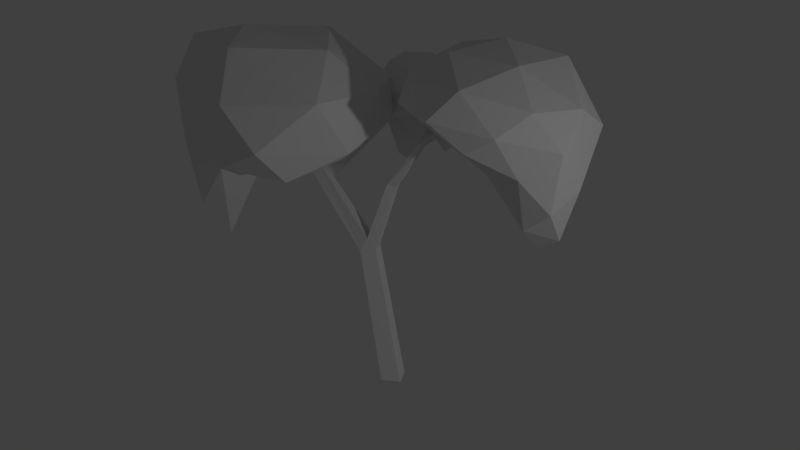 # Source: treeCherryMedium.blend  (saved by Blender 2.77.0; exported with 4.5.12 LTS)
import bpy
from mathutils import Matrix  # noqa: F401  (used for matrix-valued properties, if any)

bpy.ops.wm.read_factory_settings(use_empty=True)
scene = bpy.context.scene
scene.name = 'Scene'

# ---- collections
col_collection_1 = bpy.data.collections.new('Collection 1'); scene.collection.children.link(col_collection_1)

# ---- materials (node trees are filled in below, after node groups)
mat_material = bpy.data.materials.new('Material')
mat_material.alpha_threshold = 0.0
mat_material.use_transparent_shadow = False
mat_material.roughness = 0.5

# ---- material node trees

# ---- world
world_world = bpy.data.worlds.new('World'); scene.world = world_world
world_world.color = (0.05088, 0.05088, 0.05088)
world_world.use_sun_shadow = False
world_world.sun_shadow_jitter_overblur = 0.0
world_world.cycles.sampling_method = 'MANUAL'

# ---- cameras
cam_camera_001 = bpy.data.cameras.new('Camera.001')
cam_camera_001.clip_end = 100.0
cam_camera_001.lens = 35.0
cam_camera_001.sensor_width = 32.0
cam_camera_001.sensor_height = 18.0
cam_camera_001.display_size = 2.0
cam_camera_001.dof.focus_distance = 0.0
cam_camera_001.dof.aperture_fstop = 128.0
cam_camera_001.dof.aperture_blades = 6

# ---- lights
light_lamp = bpy.data.lights.new('Lamp', 'POINT')
light_lamp.transmission_factor = 0.0
light_lamp.cutoff_distance = 30.0
light_lamp.energy = 100.0
light_lamp.shadow_buffer_clip_start = 1.001
light_lamp.shadow_soft_size = 0.1
light_lamp.shadow_maximum_resolution = 0.006
light_lamp.use_absolute_resolution = True

# ---- meshes
me_cube = bpy.data.meshes.new('Cube')
me_cube.from_pydata([(-0.1257, 10.38, 22.64), (0.6936, 13.13, 22.99), (3.464, 10.3, 21.8), (2.62, 4.814, 25.79), (-2.474, 5.277, 25.07), (-2.166, 11.25, 19.89), (2.629, 13.61, 28.63), (4.654, 7.205, 27.58), (1.091, 1.974, 28.68), (-3.731, 7.709, 28.28), (-1.969, 13.29, 27.39), (-0.16, 9.639, 30.98), (1.818, 10.4, 22.21), (0.6908, 11.59, 21.01), (2.26, 12.42, 23.74), (-0.513, 12.23, 19.47), (-1.171, 11.07, 19.34), (1.079, 7.715, 27.19), (3.478, 8.168, 21.18), (-1.768, 8.189, 24.66), (0.1596, 4.17, 25.62), (-3.045, 9.297, 24.4), (-0.4324, 13.48, 23.89), (-2.026, 12.19, 22.68), (3.771, 12.18, 24.46), (1.383, 14.36, 27.23), (4.201, 5.591, 25.84), (4.692, 8.879, 22.0), (-0.6467, 2.834, 26.27), (2.414, 2.502, 27.23), (-3.261, 10.5, 24.73), (-3.608, 5.624, 26.5), (-0.1648, 14.07, 29.31), (4.478, 10.97, 26.99), (3.339, 3.39, 28.78), (-1.674, 2.987, 28.51), (-3.183, 11.42, 28.15), (1.38, 11.98, 30.59), (-1.694, 12.21, 30.57), (3.168, 7.236, 30.67), (0.377, 3.963, 30.29), (-2.343, 8.389, 30.37), (-14.7, 1.928, 19.17), (-20.0, 5.874, 20.7), (-13.18, 11.35, 18.59), (-3.342, 3.276, 23.2), (-8.183, -6.767, 21.64), (-19.18, -1.568, 17.01), (-18.28, 9.751, 29.47), (-5.247, 9.211, 27.2), (-0.8965, -1.934, 29.37), (-13.74, -7.545, 28.6), (-21.93, 0.2127, 29.17), (-14.64, 1.148, 34.46), (-14.14, 7.318, 19.08), (-17.26, 4.584, 17.77), (-17.43, 9.362, 21.35), (-19.98, 2.524, 16.1), (-17.21, 0.2605, 13.28), (-10.1, 2.26, 26.25), (-8.835, 9.821, 17.25), (-12.44, -3.165, 21.6), (-4.264, -2.214, 22.81), (-15.3, -4.928, 21.93), (-21.68, 3.538, 23.43), (-21.0, -0.5917, 23.06), (-15.76, 12.33, 22.62), (-20.77, 7.767, 26.77), (-2.839, 7.2, 23.57), (-9.395, 12.81, 19.03), (-2.782, -4.839, 24.2), (-0.2665, 1.152, 26.26), (-18.12, -4.431, 24.5), (-10.14, -8.826, 24.72), (-21.38, 4.397, 31.13), (-12.07, 11.94, 26.52), (-1.005, 3.689, 29.63), (-4.986, -6.825, 29.01), (-19.28, -3.661, 29.73), (-16.74, 6.01, 33.68), (-19.38, -0.08537, 33.62), (-7.853, 6.164, 33.76), (-5.471, -1.93, 32.86), (-14.07, -4.217, 33.13), (11.14, -0.8307, 19.45), (15.56, -7.376, 20.71), (8.449, -9.607, 26.2), (3.379, -0.6082, 27.97), (8.037, 8.678, 25.83), (16.28, 2.486, 17.63), (13.75, -9.141, 29.85), (3.415, -6.546, 31.3), (3.192, 4.764, 30.93), (13.03, 7.75, 29.32), (19.16, -1.484, 27.36), (10.34, -0.7577, 34.39), (9.829, -6.193, 23.63), (13.11, -4.965, 18.27), (12.84, -9.026, 24.16), (16.22, -3.033, 16.86), (13.95, 0.6518, 14.49), (8.083, -0.4287, 27.44), (5.346, -6.566, 27.09), (10.38, 4.939, 22.99), (4.995, 4.873, 26.77), (13.32, 7.097, 22.16), (17.74, -5.348, 22.49), (17.93, 0.6384, 22.1), (11.03, -10.64, 27.88), (16.31, -8.771, 26.57), (1.631, -4.42, 29.0), (5.229, -9.679, 28.79), (4.353, 7.884, 27.95), (1.698, 2.569, 28.91), (15.89, 6.293, 23.35), (10.46, 9.714, 27.59), (17.42, -6.175, 29.74), (7.814, -9.211, 31.35), (1.756, -0.7896, 31.39), (7.305, 7.73, 31.02), (17.29, 3.917, 28.5), (12.18, -6.018, 32.95), (15.77, -0.8804, 33.09), (5.976, -3.939, 33.49), (5.939, 2.446, 33.39), (11.82, 4.35, 33.09), (-1.0, -1.0, -1.0), (-3.101, -0.8258, 13.15), (-1.0, 1.0, -1.0), (-3.101, 0.8258, 13.15), (1.0, -1.0, -1.0), (-1.474, -0.8258, 13.44), (1.0, 1.0, -1.0), (-1.474, 0.8258, 13.44), (-8.833, 1.399, 20.69), (-8.833, 2.552, 20.69), (-7.851, 2.552, 21.29), (-7.851, 1.399, 21.29), (-16.51, -0.2776, 27.65), (-16.51, 0.2776, 27.65), (-15.96, 0.2776, 27.75), (-15.96, -0.2776, 27.75), (-2.362, -0.7911, 14.53), (-2.378, 0.7905, 14.55), (0.5929, 0.5822, 20.02), (0.5929, -0.5822, 20.02), (-0.3957, -0.5578, 20.12), (-0.4135, 0.5572, 20.12), (3.515, -2.373, 24.66), (3.515, -3.052, 24.66), (3.212, -3.038, 25.15), (3.206, -2.388, 25.16), (1.187, 0.5523, 20.83), (0.4966, 0.519, 21.27), (2.463, 6.704, 23.51), (1.816, 6.731, 23.55), (2.794, 6.305, 23.89), (2.33, 6.161, 24.09), (0.7508, 8.91, 27.06), (0.271, 8.93, 27.09), (0.9966, 8.614, 27.34), (0.6518, 8.507, 27.49), (8.52, 0.2198, 27.86), (8.52, -0.22, 27.86), (8.324, -0.2108, 28.18), (8.32, 0.2104, 28.19)], [], [(0, 13, 12), (1, 13, 15), (0, 12, 17), (0, 17, 19), (0, 19, 16), (1, 15, 22), (2, 14, 24), (3, 18, 26), (4, 20, 28), (5, 21, 30), (1, 22, 25), (2, 24, 27), (3, 26, 29), (4, 28, 31), (5, 30, 23), (6, 32, 37), (7, 33, 39), (8, 34, 40), (9, 35, 41), (10, 36, 38), (38, 41, 11), (38, 36, 41), (36, 9, 41), (41, 40, 11), (41, 35, 40), (35, 8, 40), (40, 39, 11), (40, 34, 39), (34, 7, 39), (39, 37, 11), (39, 33, 37), (33, 6, 37), (37, 38, 11), (37, 32, 38), (32, 10, 38), (23, 36, 10), (23, 30, 36), (30, 9, 36), (31, 35, 9), (31, 28, 35), (28, 8, 35), (29, 34, 8), (29, 26, 34), (26, 7, 34), (27, 33, 7), (27, 24, 33), (24, 6, 33), (25, 32, 6), (25, 22, 32), (22, 10, 32), (30, 31, 9), (30, 21, 31), (21, 4, 31), (28, 29, 8), (28, 20, 29), (20, 3, 29), (26, 27, 7), (26, 18, 27), (18, 2, 27), (24, 25, 6), (24, 14, 25), (14, 1, 25), (22, 23, 10), (22, 15, 23), (15, 5, 23), (16, 21, 5), (16, 19, 21), (19, 4, 21), (19, 20, 4), (19, 17, 20), (17, 3, 20), (17, 18, 3), (17, 12, 18), (12, 2, 18), (15, 16, 5), (15, 13, 16), (13, 0, 16), (12, 14, 2), (12, 13, 14), (13, 1, 14), (42, 55, 54), (43, 55, 57), (42, 54, 59), (42, 59, 61), (42, 61, 58), (43, 57, 64), (44, 56, 66), (45, 60, 68), (46, 62, 70), (47, 63, 72), (43, 64, 67), (44, 66, 69), (45, 68, 71), (46, 70, 73), (47, 72, 65), (48, 74, 79), (49, 75, 81), (50, 76, 82), (51, 77, 83), (52, 78, 80), (80, 83, 53), (80, 78, 83), (78, 51, 83), (83, 82, 53), (83, 77, 82), (77, 50, 82), (82, 81, 53), (82, 76, 81), (76, 49, 81), (81, 79, 53), (81, 75, 79), (75, 48, 79), (79, 80, 53), (79, 74, 80), (74, 52, 80), (65, 78, 52), (65, 72, 78), (72, 51, 78), (73, 77, 51), (73, 70, 77), (70, 50, 77), (71, 76, 50), (71, 68, 76), (68, 49, 76), (69, 75, 49), (69, 66, 75), (66, 48, 75), (67, 74, 48), (67, 64, 74), (64, 52, 74), (72, 73, 51), (72, 63, 73), (63, 46, 73), (70, 71, 50), (70, 62, 71), (62, 45, 71), (68, 69, 49), (68, 60, 69), (60, 44, 69), (66, 67, 48), (66, 56, 67), (56, 43, 67), (64, 65, 52), (64, 57, 65), (57, 47, 65), (58, 63, 47), (58, 61, 63), (61, 46, 63), (61, 62, 46), (61, 59, 62), (59, 45, 62), (59, 60, 45), (59, 54, 60), (54, 44, 60), (57, 58, 47), (57, 55, 58), (55, 42, 58), (54, 56, 44), (54, 55, 56), (55, 43, 56), (84, 97, 96), (85, 97, 99), (84, 96, 101), (84, 101, 103), (84, 103, 100), (85, 99, 106), (86, 98, 108), (87, 102, 110), (88, 104, 112), (89, 105, 114), (85, 106, 109), (86, 108, 111), (87, 110, 113), (88, 112, 115), (89, 114, 107), (90, 116, 121), (91, 117, 123), (92, 118, 124), (93, 119, 125), (94, 120, 122), (122, 125, 95), (122, 120, 125), (120, 93, 125), (125, 124, 95), (125, 119, 124), (119, 92, 124), (124, 123, 95), (124, 118, 123), (118, 91, 123), (123, 121, 95), (123, 117, 121), (117, 90, 121), (121, 122, 95), (121, 116, 122), (116, 94, 122), (107, 120, 94), (107, 114, 120), (114, 93, 120), (115, 119, 93), (115, 112, 119), (112, 92, 119), (113, 118, 92), (113, 110, 118), (110, 91, 118), (111, 117, 91), (111, 108, 117), (108, 90, 117), (109, 116, 90), (109, 106, 116), (106, 94, 116), (114, 115, 93), (114, 105, 115), (105, 88, 115), (112, 113, 92), (112, 104, 113), (104, 87, 113), (110, 111, 91), (110, 102, 111), (102, 86, 111), (108, 109, 90), (108, 98, 109), (98, 85, 109), (106, 107, 94), (106, 99, 107), (99, 89, 107), (100, 105, 89), (100, 103, 105), (103, 88, 105), (103, 104, 88), (103, 101, 104), (101, 87, 104), (101, 102, 87), (101, 96, 102), (96, 86, 102), (99, 100, 89), (99, 97, 100), (97, 84, 100), (96, 98, 86), (96, 97, 98), (97, 85, 98), (127, 129, 128, 126), (129, 133, 132, 128), (133, 131, 130, 132), (131, 127, 126, 130), (126, 128, 132, 130), (143, 142, 146, 147), (136, 135, 139, 140), (129, 127, 134, 135), (127, 142, 137, 134), (133, 129, 143), (141, 140, 139, 138), (137, 136, 140, 141), (135, 134, 138, 139), (134, 137, 141, 138), (144, 147, 155, 154), (142, 127, 131), (142, 143, 136, 137), (143, 129, 135, 136), (131, 133, 144, 145), (133, 143, 147, 144), (142, 131, 145, 146), (151, 150, 164, 165), (145, 152, 148, 149), (147, 146, 153), (146, 145, 149, 150), (157, 156, 160, 161), (153, 146, 150, 151), (152, 153, 151, 148), (152, 145, 144), (152, 144, 154, 156), (153, 152, 156, 157), (147, 153, 157, 155), (158, 159, 161, 160), (156, 154, 158, 160), (155, 157, 161, 159), (154, 155, 159, 158), (163, 162, 165, 164), (150, 149, 163, 164), (148, 151, 165, 162), (149, 148, 162, 163)])
_uv = me_cube.uv_layers.new(name='UVMap')
_uv.uv.foreach_set('vector', [0.6858, 0.307, 0.7125, 0.302, 0.7029, 0.3257, 0.7838, 0.3507, 0.8143, 0.3522, 0.8249, 0.3761, 0.6858, 0.307, 0.7029, 0.3257, 0.6374, 0.3561, 0.6858, 0.307, 0.6374, 0.3561, 0.6455, 0.3092, 0.6858, 0.307, 0.6455, 0.3092, 0.7143, 0.2746, 0.9361, 0.0256, 0.9599, 0.001543, 0.9473, 0.03728, 0.8119, 0.3199, 0.7796, 0.3303, 0.7717, 0.3146, 0.884, 0.9334, 0.9329, 0.9869, 0.875, 0.9509, 0.9329, 0.8897, 0.9017, 0.9084, 0.8958, 0.8916, 0.5616, 0.3205, 0.5993, 0.3069, 0.6069, 0.3204, 0.9361, 0.0256, 0.9473, 0.03728, 0.9169, 0.05701, 0.8119, 0.3199, 0.7717, 0.3146, 0.8196, 0.2993, 0.884, 0.9334, 0.875, 0.9509, 0.8617, 0.9136, 0.9329, 0.8897, 0.8958, 0.8916, 0.9318, 0.8685, 0.5616, 0.3205, 0.6069, 0.3204, 0.5837, 0.3401, 0.8953, 0.07064, 0.9274, 0.08669, 0.899, 0.1067, 0.1863, 0.8613, 0.1778, 0.8211, 0.2216, 0.8461, 0.241, 0.9204, 0.2148, 0.9007, 0.2553, 0.8895, 0.6562, 0.8637, 0.6536, 0.93, 0.6234, 0.8627, 0.9532, 0.08055, 0.9599, 0.1061, 0.9362, 0.1185, 0.605, 0.8199, 0.6234, 0.8627, 0.5977, 0.8581, 0.605, 0.8199, 0.6421, 0.8217, 0.6234, 0.8627, 0.6421, 0.8217, 0.6562, 0.8637, 0.6234, 0.8627, 0.6234, 0.8627, 0.6182, 0.9284, 0.5977, 0.8581, 0.6234, 0.8627, 0.6536, 0.93, 0.6182, 0.9284, 0.6536, 0.93, 0.635, 0.955, 0.6182, 0.9284, 0.2553, 0.8895, 0.2216, 0.8461, 0.2553, 0.8205, 0.2553, 0.8895, 0.2148, 0.9007, 0.2216, 0.8461, 0.2148, 0.9007, 0.1863, 0.8613, 0.2216, 0.8461, 0.2216, 0.8461, 0.232, 0.7936, 0.2553, 0.8205, 0.2216, 0.8461, 0.1778, 0.8211, 0.232, 0.7936, 0.1778, 0.8211, 0.2034, 0.7838, 0.232, 0.7936, 0.899, 0.1067, 0.9362, 0.1185, 0.9096, 0.1331, 0.899, 0.1067, 0.9274, 0.08669, 0.9362, 0.1185, 0.9274, 0.08669, 0.9532, 0.08055, 0.9362, 0.1185, 0.5837, 0.3401, 0.6343, 0.3413, 0.6215, 0.3667, 0.5837, 0.3401, 0.6069, 0.3204, 0.6343, 0.3413, 0.6793, 0.8312, 0.6562, 0.8637, 0.6421, 0.8217, 0.6793, 0.8887, 0.6536, 0.93, 0.6562, 0.8637, 0.9318, 0.8685, 0.8958, 0.8916, 0.886, 0.8646, 0.8958, 0.8916, 0.8574, 0.8879, 0.886, 0.8646, 0.2167, 0.9205, 0.2148, 0.9007, 0.241, 0.9204, 0.8381, 0.2149, 0.8176, 0.2434, 0.8145, 0.206, 0.8176, 0.2434, 0.7872, 0.242, 0.8145, 0.206, 0.8196, 0.2993, 0.759, 0.2808, 0.7872, 0.242, 0.8196, 0.2993, 0.7717, 0.3146, 0.759, 0.2808, 0.7717, 0.3146, 0.7263, 0.3015, 0.759, 0.2808, 0.9169, 0.05701, 0.9274, 0.08669, 0.8953, 0.07064, 0.9169, 0.05701, 0.9473, 0.03728, 0.9274, 0.08669, 0.9473, 0.03728, 0.9532, 0.08055, 0.9274, 0.08669, 0.6793, 0.8312, 0.6793, 0.8887, 0.6562, 0.8637, 0.6069, 0.3204, 0.5993, 0.3069, 0.6112, 0.2683, 0.5993, 0.3069, 0.5884, 0.2661, 0.6112, 0.2683, 0.8958, 0.8916, 0.8617, 0.9136, 0.8574, 0.8879, 0.8958, 0.8916, 0.9017, 0.9084, 0.8617, 0.9136, 0.9017, 0.9084, 0.884, 0.9334, 0.8617, 0.9136, 0.8176, 0.2434, 0.8196, 0.2993, 0.7872, 0.242, 0.8176, 0.2434, 0.8362, 0.3057, 0.8196, 0.2993, 0.8362, 0.3057, 0.8119, 0.3199, 0.8196, 0.2993, 0.7717, 0.3146, 0.7349, 0.3255, 0.7263, 0.3015, 0.7717, 0.3146, 0.7796, 0.3303, 0.7349, 0.3255, 0.7796, 0.3303, 0.7838, 0.3507, 0.7349, 0.3255, 0.5805, 0.3667, 0.5837, 0.3401, 0.6215, 0.3667, 0.5805, 0.3667, 0.5447, 0.3392, 0.5837, 0.3401, 0.5447, 0.3392, 0.5616, 0.3205, 0.5837, 0.3401, 0.7143, 0.2746, 0.6444, 0.2894, 0.7031, 0.2661, 0.7143, 0.2746, 0.6455, 0.3092, 0.6444, 0.2894, 0.5858, 0.3017, 0.5884, 0.2661, 0.5993, 0.3069, 0.5858, 0.3017, 0.5639, 0.2689, 0.5884, 0.2661, 0.4105, 0.8814, 0.4541, 0.8682, 0.4541, 0.9188, 0.2566, 0.7117, 0.228, 0.7454, 0.2078, 0.7238, 0.2566, 0.7117, 0.2566, 0.7807, 0.228, 0.7454, 0.6374, 0.3561, 0.7029, 0.3257, 0.7143, 0.3472, 0.4546, 0.6511, 0.471, 0.6635, 0.4564, 0.6872, 0.5447, 0.3392, 0.5473, 0.3222, 0.5616, 0.3205, 0.8249, 0.3761, 0.8143, 0.3522, 0.8381, 0.3703, 0.7125, 0.302, 0.6858, 0.307, 0.7143, 0.2746, 0.4546, 0.6511, 0.471, 0.6235, 0.471, 0.6635, 0.8118, 0.3265, 0.8143, 0.3522, 0.7796, 0.3303, 0.8143, 0.3522, 0.7838, 0.3507, 0.7796, 0.3303, 0.5373, 0.8784, 0.5525, 0.8328, 0.5947, 0.8448, 0.6282, 0.7285, 0.584, 0.6989, 0.6088, 0.6635, 0.5373, 0.8784, 0.5947, 0.8448, 0.5947, 0.969, 0.5373, 0.8784, 0.5947, 0.969, 0.5027, 0.9481, 0.5373, 0.8784, 0.5027, 0.9481, 0.4767, 0.8199, 0.6282, 0.7285, 0.6088, 0.6635, 0.6675, 0.7162, 0.529, 0.7843, 0.596, 0.7742, 0.5785, 0.8169, 0.7721, 0.4953, 0.8451, 0.6054, 0.7531, 0.5412, 0.8451, 0.3903, 0.7983, 0.4315, 0.7837, 0.3917, 0.6671, 0.01652, 0.642, 0.1042, 0.598, 0.09198, 0.6282, 0.7285, 0.6675, 0.7162, 0.6675, 0.7847, 0.529, 0.7843, 0.5785, 0.8169, 0.4866, 0.8065, 0.7721, 0.4953, 0.7531, 0.5412, 0.7293, 0.4531, 0.6952, 0.1804, 0.7233, 0.2421, 0.6442, 0.1922, 0.6671, 0.01652, 0.598, 0.09198, 0.602, 0.03602, 0.3214, 0.4526, 0.3491, 0.3903, 0.3919, 0.4325, 0.39, 0.6069, 0.3224, 0.5453, 0.4498, 0.5303, 0.06305, 0.5304, 0.001515, 0.5069, 0.08355, 0.4595, 0.2025, 0.4376, 0.1417, 0.513, 0.1593, 0.3857, 0.08395, 0.6728, 0.1379, 0.648, 0.1339, 0.7129, 0.1447, 0.3174, 0.1593, 0.3857, 0.1013, 0.3502, 0.1339, 0.7129, 0.1379, 0.648, 0.2047, 0.6858, 0.1379, 0.648, 0.2047, 0.619, 0.2047, 0.6858, 0.1593, 0.3857, 0.08355, 0.4595, 0.1013, 0.3502, 0.1593, 0.3857, 0.1417, 0.513, 0.08355, 0.4595, 0.1417, 0.513, 0.06305, 0.5304, 0.08355, 0.4595, 0.08355, 0.4595, 0.007242, 0.4008, 0.1013, 0.3502, 0.08355, 0.4595, 0.001515, 0.5069, 0.007242, 0.4008, 0.4736, 0.6204, 0.39, 0.6069, 0.4498, 0.5303, 0.007242, 0.4008, 0.062, 0.3194, 0.1013, 0.3502, 0.4498, 0.5303, 0.3224, 0.5453, 0.3919, 0.4325, 0.3224, 0.5453, 0.3214, 0.4526, 0.3919, 0.4325, 0.109, 0.7807, 0.1339, 0.7129, 0.1676, 0.7464, 0.109, 0.7807, 0.06856, 0.7304, 0.1339, 0.7129, 0.06856, 0.7304, 0.08395, 0.6728, 0.1339, 0.7129, 0.05988, 0.6198, 0.1379, 0.648, 0.08395, 0.6728, 0.05988, 0.6198, 0.1209, 0.6031, 0.1379, 0.648, 0.598, 0.09198, 0.5851, 0.1777, 0.5447, 0.1132, 0.2025, 0.5072, 0.1417, 0.513, 0.2025, 0.4376, 0.6442, 0.1922, 0.7233, 0.2421, 0.6549, 0.263, 0.116, 0.5654, 0.06305, 0.5304, 0.1417, 0.513, 0.7293, 0.4531, 0.6873, 0.4797, 0.7074, 0.4108, 0.7293, 0.4531, 0.7531, 0.5412, 0.6873, 0.4797, 0.7531, 0.5412, 0.7181, 0.566, 0.6873, 0.4797, 0.2684, 0.6204, 0.3224, 0.5453, 0.39, 0.6069, 0.2684, 0.6204, 0.2614, 0.5282, 0.3224, 0.5453, 0.2614, 0.5282, 0.3214, 0.4526, 0.3224, 0.5453, 0.02099, 0.7306, 0.06856, 0.7304, 0.04241, 0.7789, 0.02099, 0.7306, 0.02535, 0.6606, 0.06856, 0.7304, 0.02535, 0.6606, 0.08395, 0.6728, 0.06856, 0.7304, 0.598, 0.09198, 0.6442, 0.1922, 0.5851, 0.1777, 0.598, 0.09198, 0.642, 0.1042, 0.6442, 0.1922, 0.642, 0.1042, 0.6952, 0.1804, 0.6442, 0.1922, 0.7837, 0.3917, 0.7293, 0.4531, 0.7074, 0.4108, 0.7837, 0.3917, 0.7983, 0.4315, 0.7293, 0.4531, 0.7983, 0.4315, 0.7721, 0.4953, 0.7293, 0.4531, 0.7531, 0.5412, 0.8186, 0.6403, 0.7181, 0.566, 0.7531, 0.5412, 0.8451, 0.6054, 0.8186, 0.6403, 0.4767, 0.7623, 0.529, 0.7843, 0.4866, 0.8065, 0.2614, 0.5282, 0.2937, 0.4337, 0.3214, 0.4526, 0.5785, 0.8169, 0.596, 0.7742, 0.6675, 0.7847, 0.596, 0.7742, 0.6282, 0.7285, 0.6675, 0.7847, 0.02535, 0.6606, 0.05988, 0.6198, 0.08395, 0.6728, 0.02535, 0.6606, 0.001515, 0.5984, 0.05988, 0.6198, 0.001515, 0.5984, 0.04463, 0.5685, 0.05988, 0.6198, 0.7233, 0.001543, 0.642, 0.1042, 0.6671, 0.01652, 0.7233, 0.001543, 0.6746, 0.1216, 0.642, 0.1042, 0.9097, 0.2399, 0.8591, 0.2213, 0.9357, 0.206, 0.9097, 0.2399, 0.8411, 0.297, 0.8591, 0.2213, 0.9097, 0.2399, 0.9357, 0.3276, 0.8411, 0.297, 0.9357, 0.3276, 0.849, 0.3655, 0.8411, 0.297, 0.7818, 0.8482, 0.7082, 0.9758, 0.6873, 0.8477, 0.7818, 0.8482, 0.7818, 0.972, 0.7082, 0.9758, 0.551, 0.7401, 0.529, 0.7843, 0.4767, 0.7623, 0.6088, 0.6635, 0.5669, 0.6234, 0.6141, 0.6225, 0.6088, 0.6635, 0.584, 0.6989, 0.5669, 0.6234, 0.5525, 0.8328, 0.5373, 0.8784, 0.4767, 0.8199, 0.551, 0.7401, 0.596, 0.7742, 0.529, 0.7843, 0.551, 0.7401, 0.584, 0.6989, 0.596, 0.7742, 0.584, 0.6989, 0.6282, 0.7285, 0.596, 0.7742, 0.5914, 0.5678, 0.5691, 0.6194, 0.5293, 0.5593, 0.3142, 0.8014, 0.3651, 0.8133, 0.353, 0.859, 0.5914, 0.5678, 0.5293, 0.5593, 0.5686, 0.4769, 0.5914, 0.5678, 0.5686, 0.4769, 0.6391, 0.4949, 0.5914, 0.5678, 0.6391, 0.4949, 0.6296, 0.6194, 0.8544, 0.7003, 0.854, 0.7652, 0.8148, 0.6977, 0.3365, 0.6845, 0.3101, 0.7412, 0.2956, 0.6861, 0.5274, 0.4393, 0.4878, 0.5004, 0.4767, 0.4432, 0.6544, 0.4295, 0.5928, 0.4247, 0.6157, 0.3903, 0.8032, 0.8143, 0.7342, 0.8446, 0.7211, 0.816, 0.8544, 0.7003, 0.8148, 0.6977, 0.8083, 0.6442, 0.3365, 0.6845, 0.2956, 0.6861, 0.3502, 0.6343, 0.5274, 0.4393, 0.4767, 0.4432, 0.5432, 0.3982, 0.01162, 0.8638, 0.02736, 0.8109, 0.02945, 0.8908, 0.8032, 0.8143, 0.7211, 0.816, 0.7707, 0.7584, 0.8434, 0.03827, 0.8706, 0.09181, 0.7953, 0.07285, 0.9441, 0.8124, 0.9078, 0.857, 0.9019, 0.7822, 0.9488, 0.6725, 0.9564, 0.7365, 0.9028, 0.7031, 0.06827, 0.9153, 0.06834, 0.8391, 0.1264, 0.885, 0.8923, 0.1489, 0.8502, 0.2029, 0.8135, 0.1513, 0.8135, 0.1513, 0.7611, 0.1892, 0.7515, 0.1262, 0.1748, 0.9267, 0.09957, 0.9653, 0.1264, 0.885, 0.09957, 0.9653, 0.06827, 0.9153, 0.1264, 0.885, 0.1264, 0.885, 0.1249, 0.808, 0.1706, 0.8556, 0.1264, 0.885, 0.06834, 0.8391, 0.1249, 0.808, 0.06834, 0.8391, 0.07569, 0.7838, 0.1249, 0.808, 0.9028, 0.7031, 0.9019, 0.7822, 0.8574, 0.7524, 0.9028, 0.7031, 0.9564, 0.7365, 0.9019, 0.7822, 0.9564, 0.7365, 0.9441, 0.8124, 0.9019, 0.7822, 0.7263, 0.06393, 0.7953, 0.07285, 0.7515, 0.1262, 0.7263, 0.06393, 0.7755, 0.008719, 0.7953, 0.07285, 0.7755, 0.008719, 0.8434, 0.03827, 0.7953, 0.07285, 0.7953, 0.07285, 0.8135, 0.1513, 0.7515, 0.1262, 0.7953, 0.07285, 0.8706, 0.09181, 0.8135, 0.1513, 0.8706, 0.09181, 0.8923, 0.1489, 0.8135, 0.1513, 0.7707, 0.7584, 0.6873, 0.7517, 0.7343, 0.6966, 0.7707, 0.7584, 0.7211, 0.816, 0.6873, 0.7517, 0.0269, 0.9653, 0.06827, 0.9153, 0.09957, 0.9653, 0.02945, 0.8908, 0.06834, 0.8391, 0.06827, 0.9153, 0.02945, 0.8908, 0.02736, 0.8109, 0.06834, 0.8391, 0.02736, 0.8109, 0.07569, 0.7838, 0.06834, 0.8391, 0.9806, 0.7001, 0.9564, 0.7365, 0.9488, 0.6725, 0.9806, 0.7001, 0.9806, 0.7863, 0.9564, 0.7365, 0.9806, 0.7863, 0.9441, 0.8124, 0.9564, 0.7365, 0.9536, 0.8615, 0.9078, 0.857, 0.9441, 0.8124, 0.3502, 0.6343, 0.2956, 0.6861, 0.3101, 0.6336, 0.8373, 0.001543, 0.8434, 0.03827, 0.7755, 0.008719, 0.8923, 0.04843, 0.8706, 0.09181, 0.8434, 0.03827, 0.8083, 0.6442, 0.8148, 0.6977, 0.7547, 0.6434, 0.8148, 0.6977, 0.7343, 0.6966, 0.7547, 0.6434, 0.0269, 0.9653, 0.02945, 0.8908, 0.06827, 0.9153, 0.0269, 0.9653, 0.001515, 0.9375, 0.02945, 0.8908, 0.6842, 0.5089, 0.6544, 0.4295, 0.6843, 0.426, 0.9679, 0.6434, 0.9806, 0.7001, 0.9488, 0.6725, 0.6157, 0.3903, 0.5928, 0.4247, 0.5432, 0.3982, 0.5928, 0.4247, 0.5274, 0.4393, 0.5432, 0.3982, 0.9806, 0.7863, 0.9536, 0.8615, 0.9441, 0.8124, 0.4075, 0.6235, 0.3745, 0.6629, 0.3502, 0.6343, 0.3745, 0.6629, 0.3365, 0.6845, 0.3502, 0.6343, 0.8373, 0.001543, 0.8923, 0.04843, 0.8434, 0.03827, 0.2956, 0.6861, 0.3101, 0.7412, 0.2614, 0.7482, 0.3101, 0.7412, 0.3142, 0.8014, 0.2614, 0.7482, 0.8148, 0.6977, 0.7707, 0.7584, 0.7343, 0.6966, 0.8148, 0.6977, 0.854, 0.7652, 0.7707, 0.7584, 0.854, 0.7652, 0.8032, 0.8143, 0.7707, 0.7584, 0.6296, 0.6194, 0.6842, 0.5089, 0.666, 0.5985, 0.6296, 0.6194, 0.6391, 0.4949, 0.6842, 0.5089, 0.6391, 0.4949, 0.6544, 0.4295, 0.6842, 0.5089, 0.6391, 0.4949, 0.5928, 0.4247, 0.6544, 0.4295, 0.8384, 0.8477, 0.8384, 0.9343, 0.7848, 0.9107, 0.5686, 0.4769, 0.5274, 0.4393, 0.5928, 0.4247, 0.5686, 0.4769, 0.4878, 0.5004, 0.5274, 0.4393, 0.5686, 0.4769, 0.5293, 0.5593, 0.4878, 0.5004, 0.3557, 0.7326, 0.3365, 0.6845, 0.3745, 0.6629, 0.854, 0.7652, 0.8544, 0.8285, 0.8032, 0.8143, 0.353, 0.859, 0.3651, 0.8133, 0.4075, 0.8765, 0.5691, 0.6194, 0.5914, 0.5678, 0.6296, 0.6194, 0.3557, 0.7326, 0.3101, 0.7412, 0.3365, 0.6845, 0.3557, 0.7326, 0.3651, 0.8133, 0.3101, 0.7412, 0.3651, 0.8133, 0.3142, 0.8014, 0.3101, 0.7412, 0.9591, 0.9922, 0.9399, 0.9985, 0.9359, 0.8722, 0.9591, 0.8646, 0.3397, 0.1588, 0.321, 0.1497, 0.3764, 0.001543, 0.3975, 0.01573, 0.501, 0.1582, 0.4818, 0.1506, 0.5185, 0.001543, 0.5417, 0.01078, 0.2071, 0.1645, 0.187, 0.1602, 0.2299, 0.001543, 0.255, 0.002908, 0.8695, 0.5934, 0.8695, 0.6168, 0.8481, 0.6225, 0.8481, 0.5992, 0.8799, 0.4003, 0.8965, 0.3903, 0.9231, 0.457, 0.9113, 0.4639, 0.3514, 0.2554, 0.3651, 0.257, 0.3975, 0.3873, 0.3912, 0.3843, 0.2397, 0.32, 0.2584, 0.3174, 0.2311, 0.4363, 0.218, 0.4382, 0.187, 0.1602, 0.1946, 0.1762, 0.1162, 0.2364, 0.1046, 0.2289, 0.321, 0.1497, 0.3397, 0.1588, 0.3242, 0.1664, 0.4005, 0.3852, 0.4005, 0.3783, 0.4059, 0.3771, 0.4059, 0.3839, 0.4238, 0.7548, 0.4105, 0.7534, 0.4452, 0.6235, 0.4516, 0.6241, 0.218, 0.4382, 0.2311, 0.4363, 0.2584, 0.565, 0.2521, 0.5659, 0.1046, 0.2289, 0.1162, 0.2364, 0.008264, 0.3143, 0.001515, 0.3128, 0.2413, 0.5689, 0.2531, 0.5698, 0.2253, 0.6595, 0.218, 0.6587, 0.1946, 0.1762, 0.187, 0.1602, 0.2071, 0.1645, 0.4516, 0.8651, 0.4334, 0.8629, 0.4105, 0.7534, 0.4238, 0.7548, 0.3242, 0.1664, 0.3397, 0.1588, 0.3651, 0.257, 0.3514, 0.2554, 0.4818, 0.1506, 0.501, 0.1582, 0.4688, 0.2395, 0.4553, 0.2342, 0.321, 0.1497, 0.3242, 0.1664, 0.2713, 0.2038, 0.2614, 0.1956, 0.1946, 0.1762, 0.2071, 0.1645, 0.2252, 0.2394, 0.2126, 0.2398, 0.98, 0.5151, 0.9869, 0.511, 0.9985, 0.5877, 0.9941, 0.5903, 0.4553, 0.2342, 0.4636, 0.2511, 0.4084, 0.2909, 0.4005, 0.2877, 0.9113, 0.4639, 0.9231, 0.457, 0.9208, 0.48, 0.2126, 0.2398, 0.2252, 0.2394, 0.2584, 0.309, 0.254, 0.3143, 0.9453, 0.2554, 0.9387, 0.2554, 0.9673, 0.206, 0.9722, 0.206, 0.9208, 0.48, 0.9231, 0.457, 0.9869, 0.511, 0.98, 0.5151, 0.6805, 0.694, 0.6705, 0.694, 0.6707, 0.6225, 0.6768, 0.6253, 0.4636, 0.2511, 0.4553, 0.2342, 0.4688, 0.2395, 0.4636, 0.2511, 0.4688, 0.2395, 0.5215, 0.3151, 0.5144, 0.319, 0.9722, 0.3346, 0.9623, 0.3377, 0.9387, 0.2554, 0.9453, 0.2554, 0.9113, 0.4639, 0.9208, 0.48, 0.8814, 0.553, 0.8706, 0.5483, 0.4005, 0.3679, 0.4056, 0.3646, 0.4056, 0.3734, 0.4007, 0.374, 0.5144, 0.319, 0.5215, 0.3151, 0.5417, 0.3566, 0.5364, 0.3595, 0.8706, 0.5483, 0.8814, 0.553, 0.8562, 0.5903, 0.8481, 0.5869, 0.218, 0.6587, 0.2253, 0.6595, 0.2531, 0.7073, 0.2477, 0.7067, 0.2056, 0.322, 0.2079, 0.3174, 0.2122, 0.3187, 0.2099, 0.3231, 0.2122, 0.3928, 0.2056, 0.391, 0.2056, 0.322, 0.2099, 0.3231, 0.2056, 0.3983, 0.2119, 0.3958, 0.2119, 0.4643, 0.2078, 0.4659, 0.4005, 0.2877, 0.4084, 0.2909, 0.4096, 0.3615, 0.4045, 0.3595])
_ca = me_cube.color_attributes.new('Col', 'BYTE_COLOR', 'CORNER')
_ca.data.foreach_set('color', [1.0, 1.0, 1.0, 1.0, 1.0, 1.0, 1.0, 1.0, 1.0, 1.0, 1.0, 1.0, 1.0, 1.0, 1.0, 1.0, 1.0, 1.0, 1.0, 1.0, 1.0, 1.0, 1.0, 1.0, 1.0, 1.0, 1.0, 1.0, 1.0, 1.0, 1.0, 1.0, 1.0, 1.0, 1.0, 1.0, 1.0, 1.0, 1.0, 1.0, 1.0, 1.0, 1.0, 1.0, 1.0, 1.0, 1.0, 1.0, 1.0, 1.0, 1.0, 1.0, 1.0, 1.0, 1.0, 1.0, 1.0, 1.0, 1.0, 1.0, 1.0, 1.0, 1.0, 1.0, 1.0, 1.0, 1.0, 1.0, 1.0, 1.0, 1.0, 1.0, 1.0, 1.0, 1.0, 1.0, 1.0, 1.0, 1.0, 1.0, 1.0, 1.0, 1.0, 1.0, 1.0, 1.0, 1.0, 1.0, 1.0, 1.0, 1.0, 1.0, 1.0, 1.0, 1.0, 1.0, 1.0, 1.0, 1.0, 1.0, 1.0, 1.0, 1.0, 1.0, 1.0, 1.0, 1.0, 1.0, 1.0, 1.0, 1.0, 1.0, 1.0, 1.0, 1.0, 1.0, 1.0, 1.0, 1.0, 1.0, 1.0, 1.0, 1.0, 1.0, 1.0, 1.0, 1.0, 1.0, 1.0, 1.0, 1.0, 1.0, 1.0, 1.0, 1.0, 1.0, 1.0, 1.0, 1.0, 1.0, 1.0, 1.0, 1.0, 1.0, 1.0, 1.0, 1.0, 1.0, 1.0, 1.0, 1.0, 1.0, 1.0, 1.0, 1.0, 1.0, 1.0, 1.0, 1.0, 1.0, 1.0, 1.0, 1.0, 1.0, 1.0, 1.0, 1.0, 1.0, 1.0, 1.0, 1.0, 1.0, 1.0, 1.0, 1.0, 1.0, 1.0, 1.0, 1.0, 1.0, 1.0, 1.0, 1.0, 1.0, 1.0, 1.0, 1.0, 1.0, 1.0, 1.0, 1.0, 1.0, 1.0, 1.0, 1.0, 1.0, 1.0, 1.0, 1.0, 1.0, 1.0, 1.0, 1.0, 1.0, 1.0, 1.0, 1.0, 1.0, 1.0, 1.0, 1.0, 1.0, 1.0, 1.0, 1.0, 1.0, 1.0, 1.0, 1.0, 1.0, 1.0, 1.0, 1.0, 1.0, 1.0, 1.0, 1.0, 1.0, 1.0, 1.0, 1.0, 1.0, 1.0, 1.0, 1.0, 1.0, 1.0, 1.0, 1.0, 1.0, 1.0, 1.0, 1.0, 1.0, 1.0, 1.0, 1.0, 1.0, 1.0, 1.0, 1.0, 1.0, 1.0, 1.0, 1.0, 1.0, 1.0, 1.0, 1.0, 1.0, 1.0, 1.0, 1.0, 1.0, 1.0, 1.0, 1.0, 1.0, 1.0, 1.0, 1.0, 1.0, 1.0, 1.0, 1.0, 1.0, 1.0, 1.0, 1.0, 1.0, 1.0, 1.0, 1.0, 1.0, 1.0, 1.0, 1.0, 1.0, 1.0, 1.0, 1.0, 1.0, 1.0, 1.0, 1.0, 1.0, 1.0, 1.0, 1.0, 1.0, 1.0, 1.0, 1.0, 1.0, 1.0, 1.0, 1.0, 1.0, 1.0, 1.0, 1.0, 1.0, 1.0, 1.0, 1.0, 1.0, 1.0, 1.0, 1.0, 1.0, 1.0, 1.0, 1.0, 1.0, 1.0, 1.0, 1.0, 1.0, 1.0, 1.0, 1.0, 1.0, 1.0, 1.0, 1.0, 1.0, 1.0, 1.0, 1.0, 1.0, 1.0, 1.0, 1.0, 1.0, 1.0, 1.0, 1.0, 1.0, 1.0, 1.0, 1.0, 1.0, 1.0, 1.0, 1.0, 1.0, 1.0, 1.0, 1.0, 1.0, 1.0, 1.0, 1.0, 1.0, 1.0, 1.0, 1.0, 1.0, 1.0, 1.0, 1.0, 1.0, 1.0, 1.0, 1.0, 1.0, 1.0, 1.0, 1.0, 1.0, 1.0, 1.0, 1.0, 1.0, 1.0, 1.0, 1.0, 1.0, 1.0, 1.0, 1.0, 1.0, 1.0, 1.0, 1.0, 1.0, 1.0, 1.0, 1.0, 1.0, 1.0, 1.0, 1.0, 1.0, 1.0, 1.0, 1.0, 1.0, 1.0, 1.0, 1.0, 1.0, 1.0, 1.0, 1.0, 1.0, 1.0, 1.0, 1.0, 1.0, 1.0, 1.0, 1.0, 1.0, 1.0, 1.0, 1.0, 1.0, 1.0, 1.0, 1.0, 1.0, 1.0, 1.0, 1.0, 1.0, 1.0, 1.0, 1.0, 1.0, 1.0, 1.0, 1.0, 1.0, 1.0, 1.0, 1.0, 1.0, 1.0, 1.0, 1.0, 1.0, 1.0, 1.0, 1.0, 1.0, 1.0, 1.0, 1.0, 1.0, 1.0, 1.0, 1.0, 1.0, 1.0, 1.0, 1.0, 1.0, 1.0, 1.0, 1.0, 1.0, 1.0, 1.0, 1.0, 1.0, 1.0, 1.0, 1.0, 1.0, 1.0, 1.0, 1.0, 1.0, 1.0, 1.0, 1.0, 1.0, 1.0, 1.0, 1.0, 1.0, 1.0, 1.0, 1.0, 1.0, 1.0, 1.0, 1.0, 1.0, 1.0, 1.0, 1.0, 1.0, 1.0, 1.0, 1.0, 1.0, 1.0, 1.0, 1.0, 1.0, 1.0, 1.0, 1.0, 1.0, 1.0, 1.0, 1.0, 1.0, 1.0, 1.0, 1.0, 1.0, 1.0, 1.0, 1.0, 1.0, 1.0, 1.0, 1.0, 1.0, 1.0, 1.0, 1.0, 1.0, 1.0, 1.0, 1.0, 1.0, 1.0, 1.0, 1.0, 1.0, 1.0, 1.0, 1.0, 1.0, 1.0, 1.0, 1.0, 1.0, 1.0, 1.0, 1.0, 1.0, 1.0, 1.0, 1.0, 1.0, 1.0, 1.0, 1.0, 1.0, 1.0, 1.0, 1.0, 1.0, 1.0, 1.0, 1.0, 1.0, 1.0, 1.0, 1.0, 1.0, 1.0, 1.0, 1.0, 1.0, 1.0, 1.0, 1.0, 1.0, 1.0, 1.0, 1.0, 1.0, 1.0, 1.0, 1.0, 1.0, 1.0, 1.0, 1.0, 1.0, 1.0, 1.0, 1.0, 1.0, 1.0, 1.0, 1.0, 1.0, 1.0, 1.0, 1.0, 1.0, 1.0, 1.0, 1.0, 1.0, 1.0, 1.0, 1.0, 1.0, 1.0, 1.0, 1.0, 1.0, 1.0, 1.0, 1.0, 1.0, 1.0, 1.0, 1.0, 1.0, 1.0, 1.0, 1.0, 1.0, 1.0, 1.0, 1.0, 1.0, 1.0, 1.0, 1.0, 1.0, 1.0, 1.0, 1.0, 1.0, 1.0, 1.0, 1.0, 1.0, 1.0, 1.0, 1.0, 1.0, 1.0, 1.0, 1.0, 1.0, 1.0, 1.0, 1.0, 1.0, 1.0, 1.0, 1.0, 1.0, 1.0, 1.0, 1.0, 1.0, 1.0, 1.0, 1.0, 1.0, 1.0, 1.0, 1.0, 1.0, 1.0, 1.0, 1.0, 1.0, 1.0, 1.0, 1.0, 1.0, 1.0, 1.0, 1.0, 1.0, 1.0, 1.0, 1.0, 1.0, 1.0, 1.0, 1.0, 1.0, 1.0, 1.0, 1.0, 1.0, 1.0, 1.0, 1.0, 1.0, 1.0, 1.0, 1.0, 1.0, 1.0, 1.0, 1.0, 1.0, 1.0, 1.0, 1.0, 1.0, 1.0, 1.0, 1.0, 1.0, 1.0, 1.0, 1.0, 1.0, 1.0, 1.0, 1.0, 1.0, 1.0, 1.0, 1.0, 1.0, 1.0, 1.0, 1.0, 1.0, 1.0, 1.0, 1.0, 1.0, 1.0, 1.0, 1.0, 1.0, 1.0, 1.0, 1.0, 1.0, 1.0, 1.0, 1.0, 1.0, 1.0, 1.0, 1.0, 1.0, 1.0, 1.0, 1.0, 1.0, 1.0, 1.0, 1.0, 1.0, 1.0, 1.0, 1.0, 1.0, 1.0, 1.0, 1.0, 1.0, 1.0, 1.0, 1.0, 1.0, 1.0, 1.0, 1.0, 1.0, 1.0, 1.0, 1.0, 1.0, 1.0, 1.0, 1.0, 1.0, 1.0, 1.0, 1.0, 1.0, 1.0, 1.0, 1.0, 1.0, 1.0, 1.0, 1.0, 1.0, 1.0, 1.0, 1.0, 1.0, 1.0, 1.0, 1.0, 1.0, 1.0, 1.0, 1.0, 1.0, 1.0, 1.0, 1.0, 1.0, 1.0, 1.0, 1.0, 1.0, 1.0, 1.0, 1.0, 1.0, 1.0, 1.0, 1.0, 1.0, 1.0, 1.0, 1.0, 1.0, 1.0, 1.0, 1.0, 1.0, 1.0, 1.0, 1.0, 1.0, 1.0, 1.0, 1.0, 1.0, 1.0, 1.0, 1.0, 1.0, 1.0, 1.0, 1.0, 1.0, 1.0, 1.0, 1.0, 1.0, 1.0, 1.0, 1.0, 1.0, 1.0, 1.0, 1.0, 1.0, 1.0, 1.0, 1.0, 1.0, 1.0, 1.0, 1.0, 1.0, 1.0, 1.0, 1.0, 1.0, 1.0, 1.0, 1.0, 1.0, 1.0, 1.0, 1.0, 1.0, 1.0, 1.0, 1.0, 1.0, 1.0, 1.0, 1.0, 1.0, 1.0, 1.0, 1.0, 1.0, 1.0, 1.0, 1.0, 1.0, 1.0, 1.0, 1.0, 1.0, 1.0, 1.0, 1.0, 1.0, 1.0, 1.0, 1.0, 1.0, 1.0, 1.0, 1.0, 1.0, 1.0, 1.0, 1.0, 1.0, 1.0, 1.0, 1.0, 1.0, 1.0, 1.0, 1.0, 1.0, 1.0, 1.0, 1.0, 1.0, 1.0, 1.0, 1.0, 1.0, 1.0, 1.0, 1.0, 1.0, 1.0, 1.0, 1.0, 1.0, 1.0, 1.0, 1.0, 1.0, 1.0, 1.0, 1.0, 1.0, 1.0, 1.0, 1.0, 1.0, 1.0, 1.0, 1.0, 1.0, 1.0, 1.0, 1.0, 1.0, 1.0, 1.0, 1.0, 1.0, 1.0, 1.0, 1.0, 1.0, 1.0, 1.0, 1.0, 1.0, 1.0, 1.0, 1.0, 1.0, 1.0, 1.0, 1.0, 1.0, 1.0, 1.0, 1.0, 1.0, 1.0, 1.0, 1.0, 1.0, 1.0, 1.0, 1.0, 1.0, 1.0, 1.0, 1.0, 1.0, 1.0, 1.0, 1.0, 1.0, 1.0, 1.0, 1.0, 1.0, 1.0, 1.0, 1.0, 1.0, 1.0, 1.0, 1.0, 1.0, 1.0, 1.0, 1.0, 1.0, 1.0, 1.0, 1.0, 1.0, 1.0, 1.0, 1.0, 1.0, 1.0, 1.0, 1.0, 1.0, 1.0, 1.0, 1.0, 1.0, 1.0, 1.0, 1.0, 1.0, 1.0, 1.0, 1.0, 1.0, 1.0, 1.0, 1.0, 1.0, 1.0, 1.0, 1.0, 1.0, 1.0, 1.0, 1.0, 1.0, 1.0, 1.0, 1.0, 1.0, 1.0, 1.0, 1.0, 1.0, 1.0, 1.0, 1.0, 1.0, 1.0, 1.0, 1.0, 1.0, 1.0, 1.0, 1.0, 1.0, 1.0, 1.0, 1.0, 1.0, 1.0, 1.0, 1.0, 1.0, 1.0, 1.0, 1.0, 1.0, 1.0, 1.0, 1.0, 1.0, 1.0, 1.0, 1.0, 1.0, 1.0, 1.0, 1.0, 1.0, 1.0, 1.0, 1.0, 1.0, 1.0, 1.0, 1.0, 1.0, 1.0, 1.0, 1.0, 1.0, 1.0, 1.0, 1.0, 1.0, 1.0, 1.0, 1.0, 1.0, 1.0, 1.0, 1.0, 1.0, 1.0, 1.0, 1.0, 1.0, 1.0, 1.0, 1.0, 1.0, 1.0, 1.0, 1.0, 1.0, 1.0, 1.0, 1.0, 1.0, 1.0, 1.0, 1.0, 1.0, 1.0, 1.0, 1.0, 1.0, 1.0, 1.0, 1.0, 1.0, 1.0, 1.0, 1.0, 1.0, 1.0, 1.0, 1.0, 1.0, 1.0, 1.0, 1.0, 1.0, 1.0, 1.0, 1.0, 1.0, 1.0, 1.0, 1.0, 1.0, 1.0, 1.0, 1.0, 1.0, 1.0, 1.0, 1.0, 1.0, 1.0, 1.0, 1.0, 1.0, 1.0, 1.0, 1.0, 1.0, 1.0, 1.0, 1.0, 1.0, 1.0, 1.0, 1.0, 1.0, 1.0, 1.0, 1.0, 1.0, 1.0, 1.0, 1.0, 1.0, 1.0, 1.0, 1.0, 1.0, 1.0, 1.0, 1.0, 1.0, 1.0, 1.0, 1.0, 1.0, 1.0, 1.0, 1.0, 1.0, 1.0, 1.0, 1.0, 1.0, 1.0, 1.0, 1.0, 1.0, 1.0, 1.0, 1.0, 1.0, 1.0, 1.0, 1.0, 1.0, 1.0, 1.0, 1.0, 1.0, 1.0, 1.0, 1.0, 1.0, 1.0, 1.0, 1.0, 1.0, 1.0, 1.0, 1.0, 1.0, 1.0, 1.0, 1.0, 1.0, 1.0, 1.0, 1.0, 1.0, 1.0, 1.0, 1.0, 1.0, 1.0, 1.0, 1.0, 1.0, 1.0, 1.0, 1.0, 1.0, 1.0, 1.0, 1.0, 1.0, 1.0, 1.0, 1.0, 1.0, 1.0, 1.0, 1.0, 1.0, 1.0, 1.0, 1.0, 1.0, 1.0, 1.0, 1.0, 1.0, 1.0, 1.0, 1.0, 1.0, 1.0, 1.0, 1.0, 1.0, 1.0, 1.0, 1.0, 1.0, 1.0, 1.0, 1.0, 1.0, 1.0, 1.0, 1.0, 1.0, 1.0, 1.0, 1.0, 1.0, 1.0, 1.0, 1.0, 1.0, 1.0, 1.0, 1.0, 1.0, 1.0, 1.0, 1.0, 1.0, 1.0, 1.0, 1.0, 1.0, 1.0, 1.0, 1.0, 1.0, 1.0, 1.0, 1.0, 1.0, 1.0, 1.0, 1.0, 1.0, 1.0, 1.0, 1.0, 1.0, 1.0, 1.0, 1.0, 1.0, 1.0, 1.0, 1.0, 1.0, 1.0, 1.0, 1.0, 1.0, 1.0, 1.0, 1.0, 1.0, 1.0, 1.0, 1.0, 1.0, 1.0, 1.0, 1.0, 1.0, 1.0, 1.0, 1.0, 1.0, 1.0, 1.0, 1.0, 1.0, 1.0, 1.0, 1.0, 1.0, 1.0, 1.0, 1.0, 1.0, 1.0, 1.0, 1.0, 1.0, 1.0, 1.0, 1.0, 1.0, 1.0, 1.0, 1.0, 1.0, 1.0, 1.0, 1.0, 1.0, 1.0, 1.0, 1.0, 1.0, 1.0, 1.0, 1.0, 1.0, 1.0, 1.0, 1.0, 1.0, 1.0, 1.0, 1.0, 1.0, 1.0, 1.0, 1.0, 1.0, 1.0, 1.0, 1.0, 1.0, 1.0, 1.0, 1.0, 1.0, 1.0, 1.0, 1.0, 1.0, 1.0, 1.0, 1.0, 1.0, 1.0, 1.0, 1.0, 1.0, 1.0, 1.0, 1.0, 1.0, 1.0, 1.0, 1.0, 1.0, 1.0, 1.0, 1.0, 1.0, 1.0, 1.0, 1.0, 1.0, 1.0, 1.0, 1.0, 1.0, 1.0, 1.0, 1.0, 1.0, 1.0, 1.0, 1.0, 1.0, 1.0, 1.0, 1.0, 1.0, 1.0, 1.0, 1.0, 1.0, 1.0, 1.0, 1.0, 1.0, 1.0, 1.0, 1.0, 1.0, 1.0, 1.0, 1.0, 1.0, 1.0, 1.0, 1.0, 1.0, 1.0, 1.0, 1.0, 1.0, 1.0, 1.0, 1.0, 1.0, 1.0, 1.0, 1.0, 1.0, 1.0, 1.0, 1.0, 1.0, 1.0, 1.0, 1.0, 1.0, 1.0, 1.0, 1.0, 1.0, 1.0, 1.0, 1.0, 1.0, 1.0, 1.0, 1.0, 1.0, 1.0, 1.0, 1.0, 1.0, 1.0, 1.0, 1.0, 1.0, 1.0, 1.0, 1.0, 1.0, 1.0, 1.0, 1.0, 1.0, 1.0, 1.0, 1.0, 1.0, 1.0, 1.0, 1.0, 1.0, 1.0, 1.0, 1.0, 1.0, 1.0, 1.0, 1.0, 1.0, 1.0, 1.0, 1.0, 1.0, 1.0, 1.0, 1.0, 1.0, 1.0, 1.0, 1.0, 1.0, 1.0, 1.0, 1.0, 1.0, 1.0, 1.0, 1.0, 1.0, 1.0, 1.0, 1.0, 1.0, 1.0, 1.0, 1.0, 1.0, 1.0, 1.0, 1.0, 1.0, 1.0, 1.0, 1.0, 1.0, 1.0, 1.0, 1.0, 1.0, 1.0, 1.0, 1.0, 1.0, 1.0, 1.0, 1.0, 1.0, 1.0, 1.0, 1.0, 1.0, 1.0, 1.0, 1.0, 1.0, 1.0, 1.0, 1.0, 1.0, 1.0, 1.0, 1.0, 1.0, 1.0, 1.0, 1.0, 1.0, 1.0, 1.0, 1.0, 1.0, 1.0, 1.0, 1.0, 1.0, 1.0, 1.0, 1.0, 1.0, 1.0, 1.0, 1.0, 1.0, 1.0, 1.0, 1.0, 1.0, 1.0, 1.0, 1.0, 1.0, 1.0, 1.0, 1.0, 1.0, 1.0, 1.0, 1.0, 1.0, 1.0, 1.0, 1.0, 1.0, 1.0, 1.0, 1.0, 1.0, 1.0, 1.0, 1.0, 1.0, 1.0, 1.0, 1.0, 1.0, 1.0, 1.0, 1.0, 1.0, 1.0, 1.0, 1.0, 1.0, 1.0, 1.0, 1.0, 1.0, 1.0, 1.0, 1.0, 1.0, 1.0, 1.0, 1.0, 1.0, 1.0, 1.0, 1.0, 1.0, 1.0, 1.0, 1.0, 1.0, 1.0, 1.0, 1.0, 1.0, 1.0, 1.0, 1.0, 1.0, 1.0, 1.0, 1.0, 1.0, 1.0, 1.0, 1.0, 1.0, 1.0, 1.0, 1.0, 1.0, 1.0, 1.0, 1.0, 1.0, 1.0, 1.0, 1.0, 1.0, 1.0, 1.0, 1.0, 1.0, 1.0, 1.0, 1.0, 1.0, 1.0, 1.0, 1.0, 1.0, 1.0, 1.0, 1.0, 1.0, 1.0, 1.0, 1.0, 1.0, 1.0, 1.0, 1.0, 1.0, 1.0, 1.0, 1.0, 1.0, 1.0, 1.0, 1.0, 1.0, 1.0, 1.0, 1.0, 1.0, 1.0, 1.0, 1.0, 1.0, 1.0, 1.0, 1.0, 1.0, 1.0, 1.0, 1.0, 1.0, 1.0, 1.0, 1.0, 1.0, 1.0, 1.0, 1.0, 1.0, 1.0, 1.0, 1.0, 1.0, 1.0, 1.0, 1.0, 1.0, 1.0, 1.0, 1.0, 1.0, 1.0, 1.0, 1.0, 1.0, 1.0, 1.0, 1.0, 1.0, 1.0, 1.0, 1.0, 1.0, 1.0, 1.0, 1.0, 1.0, 1.0, 1.0, 1.0, 1.0, 1.0, 1.0, 1.0, 1.0, 1.0, 1.0, 1.0, 1.0, 1.0, 1.0, 1.0, 1.0, 1.0, 1.0, 1.0, 1.0, 1.0, 1.0, 1.0, 1.0, 1.0, 1.0, 1.0, 1.0, 1.0, 1.0, 1.0, 1.0, 1.0, 1.0, 1.0, 1.0, 1.0, 1.0, 1.0, 1.0, 1.0, 1.0, 1.0, 1.0, 1.0, 1.0, 1.0, 1.0, 1.0, 1.0, 1.0, 1.0, 1.0, 1.0, 1.0, 1.0, 1.0, 1.0, 1.0, 1.0, 1.0, 1.0, 1.0, 1.0, 1.0, 1.0, 1.0, 1.0, 1.0, 1.0, 1.0, 1.0, 1.0, 1.0, 1.0, 1.0, 1.0, 1.0, 1.0, 1.0, 1.0, 1.0, 1.0, 1.0, 1.0, 1.0, 1.0, 1.0, 1.0, 1.0, 1.0, 1.0, 1.0, 1.0, 1.0, 1.0, 1.0, 1.0, 1.0, 1.0, 1.0, 1.0, 1.0, 1.0, 1.0, 1.0, 1.0, 1.0, 1.0, 1.0, 1.0, 1.0, 1.0, 1.0, 1.0, 1.0, 1.0, 1.0, 1.0, 1.0, 1.0, 1.0, 1.0, 1.0, 1.0, 1.0, 1.0, 1.0, 1.0, 1.0, 1.0, 1.0, 1.0, 1.0, 1.0, 1.0, 1.0, 1.0, 1.0, 1.0, 1.0, 1.0, 1.0, 1.0, 1.0, 1.0, 1.0, 1.0, 1.0, 1.0, 1.0, 1.0, 1.0, 1.0, 1.0, 1.0, 1.0, 1.0, 1.0, 1.0, 1.0, 1.0, 1.0, 1.0, 1.0, 1.0, 1.0, 1.0, 1.0, 1.0, 1.0, 1.0, 1.0, 1.0, 1.0, 1.0, 1.0, 1.0, 1.0, 1.0, 1.0, 1.0, 1.0, 1.0, 1.0, 1.0, 1.0, 1.0, 1.0, 1.0, 1.0, 1.0, 1.0, 1.0, 1.0, 1.0, 1.0, 1.0, 1.0, 1.0, 1.0, 1.0, 1.0, 1.0, 1.0, 1.0, 1.0, 1.0, 1.0, 1.0, 1.0, 1.0, 1.0, 1.0, 1.0, 1.0, 1.0, 1.0, 1.0, 1.0, 1.0, 1.0, 1.0, 1.0, 1.0, 1.0, 1.0, 1.0, 1.0, 1.0, 1.0, 1.0, 1.0, 1.0, 1.0, 1.0, 1.0, 1.0, 1.0, 1.0, 1.0, 1.0, 1.0, 1.0, 1.0, 1.0, 1.0, 1.0, 1.0, 1.0, 1.0, 1.0, 1.0, 1.0, 1.0, 1.0, 1.0, 1.0, 1.0, 1.0, 1.0, 1.0, 1.0, 1.0, 1.0, 1.0, 1.0, 1.0, 1.0, 1.0, 1.0, 1.0, 1.0, 1.0, 1.0, 1.0, 1.0, 1.0, 1.0, 1.0, 1.0, 1.0, 1.0, 1.0, 1.0, 1.0, 1.0, 1.0, 1.0, 1.0, 1.0, 1.0, 1.0, 1.0, 1.0, 1.0, 1.0, 1.0, 1.0, 1.0, 1.0, 1.0, 1.0, 1.0, 1.0, 1.0, 1.0, 1.0, 1.0, 1.0, 1.0, 1.0, 1.0, 1.0, 1.0, 1.0, 1.0, 1.0, 1.0, 1.0, 1.0, 1.0, 1.0, 1.0, 1.0, 1.0, 1.0, 1.0, 1.0, 1.0, 1.0, 1.0, 1.0, 1.0, 1.0, 1.0, 1.0, 1.0, 1.0, 1.0, 1.0, 1.0, 1.0, 1.0, 1.0, 1.0, 1.0, 1.0, 1.0, 1.0, 1.0, 1.0, 1.0, 1.0, 1.0, 1.0, 1.0, 1.0, 1.0, 1.0, 1.0, 1.0, 1.0, 1.0, 1.0, 1.0, 1.0, 1.0, 1.0, 1.0, 1.0, 1.0, 1.0, 1.0, 1.0, 1.0, 1.0, 1.0, 1.0, 1.0, 1.0, 1.0, 1.0, 1.0, 1.0, 1.0, 1.0, 1.0, 1.0, 1.0, 1.0, 1.0, 1.0, 1.0, 1.0, 1.0, 1.0, 1.0, 1.0, 1.0, 1.0, 1.0, 1.0, 1.0, 1.0, 1.0, 1.0, 1.0, 1.0, 1.0, 1.0, 1.0, 1.0, 1.0, 1.0, 1.0, 1.0, 1.0, 1.0, 1.0, 1.0, 1.0, 1.0, 1.0, 1.0, 1.0, 1.0, 1.0, 1.0, 1.0, 1.0, 1.0, 1.0, 1.0, 1.0, 1.0, 1.0, 1.0, 1.0, 1.0, 1.0, 1.0, 1.0, 1.0, 1.0, 1.0, 1.0, 1.0, 1.0, 1.0, 1.0, 1.0, 1.0, 1.0, 1.0, 1.0, 1.0, 1.0, 1.0, 1.0, 1.0, 1.0, 1.0, 1.0, 1.0, 1.0, 1.0, 1.0, 1.0, 1.0, 1.0, 1.0, 1.0, 1.0, 1.0, 1.0, 1.0, 1.0, 1.0, 1.0, 1.0, 1.0, 1.0, 1.0, 1.0, 1.0, 1.0, 1.0, 1.0, 1.0, 1.0, 1.0, 1.0, 1.0, 1.0, 1.0, 1.0, 1.0, 1.0, 1.0, 1.0, 1.0, 1.0, 1.0, 1.0, 1.0, 1.0, 1.0, 1.0, 1.0, 1.0, 1.0, 1.0, 1.0, 1.0, 1.0, 1.0, 1.0, 1.0, 1.0, 1.0, 1.0, 1.0, 1.0, 1.0, 1.0, 1.0, 1.0, 1.0, 1.0, 1.0, 1.0, 1.0, 1.0, 1.0, 1.0, 1.0, 1.0, 1.0, 1.0, 1.0, 1.0, 1.0, 1.0, 1.0, 1.0, 1.0, 1.0, 1.0, 1.0, 1.0, 1.0, 1.0, 1.0, 1.0, 1.0, 1.0, 1.0, 1.0, 1.0, 1.0, 1.0, 1.0, 1.0, 1.0, 1.0, 1.0, 1.0, 1.0, 1.0, 1.0, 1.0, 1.0, 1.0, 1.0, 1.0, 1.0, 1.0, 1.0, 1.0, 1.0, 1.0, 1.0, 1.0, 1.0, 1.0, 1.0, 1.0, 1.0, 1.0, 1.0, 1.0, 1.0, 1.0, 1.0, 1.0, 1.0, 1.0, 1.0, 1.0, 1.0, 1.0, 1.0, 1.0, 1.0, 1.0, 1.0, 1.0, 1.0, 1.0, 1.0, 1.0, 1.0, 1.0, 1.0, 1.0, 1.0, 1.0, 1.0, 1.0, 1.0, 1.0, 1.0, 1.0, 1.0, 1.0, 1.0, 1.0, 1.0, 1.0, 1.0, 1.0, 1.0, 1.0, 1.0, 1.0, 1.0, 1.0, 1.0, 1.0, 1.0, 1.0, 1.0, 1.0, 1.0, 1.0, 1.0, 1.0, 1.0, 1.0, 1.0, 1.0, 1.0, 1.0, 1.0, 1.0, 1.0, 1.0, 1.0, 1.0, 1.0, 1.0, 1.0, 1.0, 1.0, 1.0, 1.0, 1.0, 1.0, 1.0, 1.0, 1.0, 1.0, 1.0, 1.0, 1.0, 1.0, 1.0, 1.0, 1.0, 1.0, 1.0, 1.0, 1.0, 1.0, 1.0, 1.0, 1.0, 1.0, 1.0, 1.0, 1.0, 1.0, 1.0, 1.0, 1.0, 1.0, 1.0, 1.0, 1.0, 1.0, 1.0, 1.0, 1.0, 1.0, 1.0, 1.0, 1.0, 1.0, 1.0, 1.0, 1.0, 1.0, 1.0, 1.0, 1.0, 1.0, 1.0, 1.0, 1.0, 1.0, 1.0, 1.0, 1.0, 1.0, 1.0, 1.0, 1.0, 1.0, 1.0, 1.0, 1.0, 1.0, 1.0, 1.0, 1.0, 1.0, 1.0, 1.0, 1.0, 1.0, 1.0, 1.0, 1.0, 1.0, 1.0, 1.0, 1.0, 1.0, 1.0, 1.0, 1.0, 1.0, 1.0, 1.0, 1.0, 1.0, 1.0, 1.0, 1.0, 1.0, 1.0, 1.0, 1.0, 1.0, 1.0, 1.0, 1.0, 1.0, 1.0, 1.0, 1.0, 1.0, 1.0, 1.0, 1.0, 1.0, 1.0, 1.0, 1.0, 1.0, 1.0, 1.0, 1.0, 1.0, 1.0, 1.0, 1.0, 1.0, 1.0, 1.0, 1.0, 1.0, 1.0, 1.0, 1.0, 1.0, 1.0, 1.0, 1.0, 1.0, 1.0, 1.0, 1.0, 1.0, 1.0, 1.0, 1.0, 1.0, 1.0, 1.0, 1.0, 1.0, 1.0, 1.0, 1.0, 1.0, 1.0, 1.0, 1.0, 1.0, 1.0, 1.0, 1.0, 1.0, 1.0, 1.0, 1.0, 1.0, 1.0, 1.0, 1.0, 1.0, 1.0, 1.0, 1.0, 1.0, 1.0, 1.0, 1.0, 1.0, 1.0, 1.0, 1.0, 1.0, 1.0, 1.0, 1.0, 1.0, 1.0, 1.0, 1.0, 1.0, 1.0, 1.0, 1.0, 1.0, 1.0, 1.0, 1.0, 1.0, 1.0, 1.0, 1.0, 1.0, 1.0, 1.0, 1.0, 1.0, 1.0, 1.0, 1.0, 1.0, 1.0, 1.0, 1.0, 1.0, 1.0, 1.0, 1.0, 1.0, 1.0, 1.0, 1.0, 1.0, 1.0, 1.0, 1.0, 1.0, 1.0, 1.0, 1.0, 1.0, 1.0, 1.0, 1.0, 1.0, 1.0, 1.0, 1.0, 1.0, 1.0, 1.0, 1.0, 1.0, 1.0, 1.0, 1.0, 1.0, 1.0, 1.0, 1.0, 1.0, 1.0, 1.0, 1.0, 1.0, 1.0, 1.0, 1.0, 1.0, 1.0, 1.0, 1.0, 1.0, 1.0, 1.0, 1.0, 1.0, 1.0, 1.0, 1.0, 1.0, 1.0, 1.0, 1.0, 1.0, 1.0, 1.0, 1.0, 1.0, 1.0, 1.0, 1.0, 1.0, 1.0, 1.0, 1.0, 1.0, 1.0, 1.0, 1.0, 1.0, 1.0, 1.0, 1.0, 1.0, 1.0, 1.0, 1.0, 1.0, 1.0, 1.0, 1.0, 1.0, 1.0, 1.0, 1.0, 1.0, 1.0, 1.0, 1.0, 1.0, 1.0, 1.0, 1.0, 1.0, 1.0, 1.0, 1.0, 1.0, 1.0, 1.0, 1.0, 1.0, 1.0, 1.0, 1.0, 1.0, 1.0, 1.0, 1.0, 1.0, 1.0, 1.0, 1.0, 1.0, 1.0, 1.0, 1.0, 1.0, 1.0, 1.0, 1.0, 1.0, 1.0, 1.0, 1.0, 1.0, 1.0, 1.0, 1.0, 1.0, 1.0, 1.0, 1.0, 1.0, 1.0, 1.0, 1.0, 1.0, 1.0, 1.0, 1.0, 1.0, 1.0, 1.0, 1.0, 1.0, 1.0, 1.0, 1.0, 1.0, 1.0, 1.0, 1.0, 1.0, 1.0, 1.0, 1.0, 1.0, 1.0, 1.0, 1.0, 1.0, 1.0, 1.0, 1.0, 1.0, 1.0, 1.0, 1.0, 1.0, 1.0, 1.0, 1.0, 1.0, 1.0, 1.0, 1.0, 1.0, 1.0, 1.0, 1.0, 1.0, 1.0, 1.0, 1.0, 1.0, 1.0, 1.0, 1.0, 1.0, 1.0, 1.0, 1.0, 1.0, 1.0, 1.0, 1.0, 1.0, 1.0, 1.0, 1.0, 1.0, 1.0, 1.0, 1.0, 1.0, 1.0, 1.0, 1.0, 1.0, 1.0, 1.0, 1.0, 1.0, 1.0, 1.0, 1.0, 1.0, 1.0, 1.0, 1.0, 1.0, 1.0, 1.0, 1.0, 1.0, 1.0, 1.0, 1.0, 1.0, 1.0, 1.0, 1.0, 1.0, 1.0, 1.0, 1.0, 1.0, 1.0, 1.0, 1.0, 1.0, 1.0, 1.0, 1.0, 1.0, 1.0, 1.0, 1.0, 1.0, 1.0, 1.0, 1.0, 1.0, 1.0, 1.0, 1.0, 1.0, 1.0, 1.0, 1.0, 1.0, 1.0, 1.0, 1.0, 1.0, 1.0, 1.0, 1.0, 1.0, 1.0, 1.0, 1.0, 1.0, 1.0, 1.0, 1.0, 1.0, 1.0, 1.0, 1.0, 1.0, 1.0, 1.0, 1.0, 1.0, 1.0, 1.0, 1.0, 1.0, 1.0, 1.0, 1.0, 1.0, 1.0, 1.0, 1.0, 1.0, 1.0, 1.0, 1.0, 1.0, 1.0, 1.0, 1.0, 1.0, 1.0, 1.0, 1.0, 1.0, 1.0, 1.0, 1.0, 1.0, 1.0, 1.0, 1.0, 1.0, 1.0, 1.0, 1.0, 1.0, 1.0, 1.0, 1.0, 1.0, 1.0, 1.0, 1.0, 1.0, 1.0, 1.0, 1.0, 1.0, 1.0, 1.0, 1.0, 1.0, 1.0, 1.0, 1.0, 1.0, 1.0, 1.0, 1.0, 1.0, 1.0, 1.0, 1.0, 1.0, 1.0, 1.0, 1.0, 1.0, 1.0, 1.0, 1.0, 1.0, 1.0, 1.0, 1.0, 1.0, 1.0, 1.0, 1.0, 1.0, 1.0, 1.0, 1.0, 1.0, 1.0, 1.0, 1.0, 1.0, 1.0, 1.0, 1.0, 1.0, 1.0, 1.0, 1.0, 1.0, 1.0, 1.0, 1.0, 1.0, 1.0, 1.0, 1.0, 1.0, 1.0, 1.0, 1.0, 1.0, 1.0, 1.0, 1.0, 1.0, 1.0, 1.0, 1.0, 1.0, 1.0, 1.0, 1.0, 1.0, 1.0, 1.0, 1.0, 1.0, 1.0, 1.0, 1.0, 1.0, 1.0, 1.0, 1.0, 1.0, 1.0, 1.0, 1.0, 1.0, 1.0, 1.0, 1.0, 1.0, 1.0, 1.0, 1.0, 1.0, 1.0, 1.0, 1.0, 1.0, 1.0, 1.0, 1.0, 1.0, 1.0, 1.0, 1.0, 1.0, 1.0, 1.0, 1.0, 1.0, 1.0, 1.0, 1.0, 1.0, 1.0, 1.0, 1.0, 1.0, 1.0, 1.0, 1.0, 1.0, 1.0, 1.0, 1.0, 1.0, 1.0, 1.0, 1.0, 1.0, 1.0, 1.0, 1.0, 1.0, 1.0, 1.0, 1.0, 1.0, 1.0, 1.0, 1.0, 1.0, 1.0, 1.0, 1.0, 1.0, 1.0, 1.0, 1.0, 1.0, 1.0, 1.0, 1.0, 1.0, 1.0, 1.0, 1.0, 1.0, 1.0, 1.0, 1.0, 1.0, 1.0, 1.0, 1.0, 1.0, 1.0, 1.0, 1.0, 1.0, 1.0, 1.0, 1.0, 1.0, 1.0, 1.0, 1.0, 1.0, 1.0, 1.0, 1.0, 1.0, 1.0, 1.0, 1.0, 1.0, 1.0, 1.0, 1.0, 1.0, 1.0, 1.0, 1.0, 1.0, 1.0, 1.0, 1.0, 1.0, 1.0, 1.0, 1.0, 1.0, 1.0, 1.0, 1.0, 1.0, 1.0, 1.0, 1.0, 1.0, 1.0, 1.0, 1.0, 1.0, 1.0, 1.0, 1.0, 1.0, 1.0, 1.0, 1.0, 1.0, 1.0, 1.0, 1.0, 1.0, 1.0, 1.0, 1.0, 1.0, 1.0, 1.0, 1.0, 1.0, 1.0, 1.0, 1.0, 1.0, 1.0, 1.0, 1.0, 1.0, 1.0, 1.0, 1.0, 1.0, 1.0, 1.0, 1.0, 1.0, 1.0, 1.0, 1.0, 1.0, 1.0, 1.0, 1.0, 1.0, 1.0, 1.0, 1.0, 1.0, 1.0, 1.0, 1.0, 1.0, 1.0, 1.0, 1.0, 1.0, 1.0, 1.0, 1.0, 1.0, 1.0, 1.0, 1.0, 1.0, 1.0, 1.0, 1.0, 1.0, 1.0, 1.0, 1.0, 1.0, 1.0, 1.0, 1.0, 1.0, 1.0, 1.0, 1.0, 1.0, 1.0, 1.0, 1.0, 1.0, 1.0, 1.0, 1.0, 1.0, 1.0, 1.0, 1.0, 1.0, 1.0, 1.0, 1.0, 1.0, 1.0, 1.0, 1.0, 1.0, 1.0, 1.0, 1.0, 1.0, 1.0, 1.0, 1.0, 1.0, 1.0, 1.0, 1.0, 1.0, 1.0, 1.0, 1.0, 1.0, 1.0, 1.0, 1.0, 1.0, 1.0, 1.0, 1.0, 1.0, 1.0, 1.0, 1.0, 1.0, 1.0, 1.0, 1.0, 1.0, 1.0, 1.0, 1.0, 1.0, 1.0, 1.0, 1.0, 1.0, 1.0, 1.0, 1.0, 1.0, 1.0, 1.0, 1.0, 1.0, 1.0, 1.0, 1.0, 1.0, 1.0, 1.0, 1.0, 1.0, 1.0, 1.0, 1.0, 1.0, 1.0, 1.0, 1.0, 1.0, 1.0, 1.0, 1.0, 1.0, 1.0, 1.0, 1.0, 1.0, 1.0, 1.0, 1.0, 1.0, 1.0, 1.0, 1.0, 1.0, 1.0, 1.0, 1.0, 1.0, 1.0, 1.0, 1.0, 1.0, 1.0, 1.0, 1.0, 1.0, 1.0, 1.0, 1.0, 1.0, 1.0, 1.0, 1.0, 1.0, 1.0, 1.0, 1.0, 1.0, 1.0, 1.0, 1.0, 1.0, 1.0, 1.0, 1.0, 1.0, 1.0, 1.0, 1.0, 1.0, 1.0, 1.0, 1.0, 1.0, 1.0, 1.0, 1.0, 1.0, 1.0, 1.0, 1.0, 1.0, 1.0, 1.0, 1.0, 1.0, 1.0, 1.0, 1.0, 1.0, 1.0, 1.0, 1.0, 1.0, 1.0, 1.0, 1.0, 1.0, 1.0, 1.0, 1.0, 1.0, 1.0, 1.0, 1.0, 1.0, 1.0, 1.0, 1.0])
me_cube.materials.append(mat_material)
me_cube.use_remesh_preserve_volume = False
me_cube.use_remesh_preserve_attributes = False
me_cube.use_mirror_vertex_groups = False
me_cube.update()

# ---- objects
ob_cube_001 = bpy.data.objects.new('Cube.001', me_cube)
ob_camera = bpy.data.objects.new('Camera', cam_camera_001)
ob_lamp = bpy.data.objects.new('Lamp', light_lamp)

# ---- transforms, parenting, visibility, modifiers, constraints
ob_cube_001.location = (0.0, 0.0, 0.0)
ob_cube_001.scale = (0.07138, 0.07138, 0.07138)
ob_cube_001.lineart.crease_threshold = 0.0
_vg = ob_cube_001.vertex_groups.new(name='Group')
ob_camera.location = (1.406, -5.507, 3.294)
ob_camera.rotation_euler = (1.207, 3.602e-07, 0.2409)
ob_camera.lineart.crease_threshold = 0.0
ob_lamp.location = (4.483, -3.28, 2.16)
ob_lamp.rotation_euler = (0.6503, 0.05522, 1.866)
ob_lamp.lock_rotations_4d = False
ob_lamp.empty_display_type = 'ARROWS'
ob_lamp.color = (0.0, 0.0, 0.0, 0.0)
ob_lamp.lineart.crease_threshold = 0.0

# ---- collection membership
col_collection_1.objects.link(ob_cube_001)
col_collection_1.objects.link(ob_camera)
col_collection_1.objects.link(ob_lamp)

# ---- scene / render settings (as saved in the file)
scene.camera = ob_camera
scene.frame_start = 1; scene.frame_end = 250; scene.frame_set(38)
scene.render.engine = 'BLENDER_EEVEE_NEXT'
scene.render.resolution_percentage = 50
scene.render.dither_intensity = 0.0
scene.cycles.use_denoising = False
scene.cycles.samples = 128
scene.cycles.sampling_pattern = 'TABULATED_SOBOL'
scene.cycles.light_sampling_threshold = 0.0
scene.cycles.use_adaptive_sampling = False
scene.cycles.use_light_tree = False
scene.cycles.blur_glossy = 0.0
scene.cycles.sample_clamp_indirect = 0.0
scene.view_settings.view_transform = 'Standard'
bpy.context.view_layer.update()
